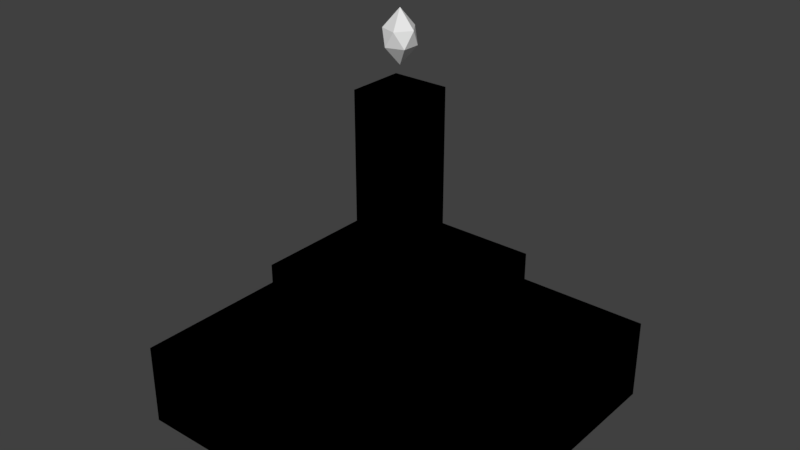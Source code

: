 # Source: MagicCrystal.blend  (saved by Blender 2.77.0; exported with 4.5.12 LTS)
import bpy
from mathutils import Matrix  # noqa: F401  (used for matrix-valued properties, if any)

bpy.ops.wm.read_factory_settings(use_empty=True)
scene = bpy.context.scene
scene.name = 'Scene'

# ---- collections
col_collection_1 = bpy.data.collections.new('Collection 1'); scene.collection.children.link(col_collection_1)

# ---- images (referenced by path relative to the original .blend; pixels are not part of the script)
import os
ASSET_DIR = os.environ.get("B2B_ASSET_DIR", "")  # directory of the original .blend (textures are referenced by path, not embedded)
HERE = os.path.dirname(os.path.abspath(__file__))  # packed textures are extracted next to this script under _unpacked/

def load_image(name, relpath, width, height, colorspace="sRGB"):
    """Load a texture the original file referenced (path relative to the .blend, or extracted next to this script)."""
    p = next((c for c in (os.path.join(HERE, relpath), os.path.join(ASSET_DIR, relpath)) if relpath and os.path.exists(c)), "")
    if p:
        img = bpy.data.images.load(p, check_existing=True)
        img.name = name
    else:  # same state as the original file: an image datablock whose file is absent (Cycles renders it pink)
        img = bpy.data.images.new(name, width, height)
        img.source = "FILE"
        img.filepath = "//" + (relpath or name)
    img.colorspace_settings.name = colorspace
    return img
img_crystalstandimage = load_image('CrystalStandImage', 'CrystalStandImage.png', 1024, 1024, 'sRGB')

# ---- materials (node trees are filled in below, after node groups)
mat_crystalstandmaterial = bpy.data.materials.new('CrystalStandMaterial')
mat_crystalstandmaterial.alpha_threshold = 0.0
mat_crystalstandmaterial.roughness = 0.5

# ---- material node trees
mat_crystalstandmaterial.use_nodes = True; mat_crystalstandmaterial.node_tree.nodes.clear()
_N = mat_crystalstandmaterial.node_tree.nodes; _L = mat_crystalstandmaterial.node_tree.links
n0 = _N.new('NodeUndefined'); n0.name = 'Output'; n0.location = (300, 300)
n0.inputs[1].default_value = 1.0
n1 = _N.new('NodeUndefined'); n1.name = 'Material'; n1.location = (10, 300)
n1.inputs[0].default_value = (0.0, 0.0, 0.0, 1.0)
n1.inputs[1].default_value = (0.0, 0.0, 0.0, 1.0)
n1.inputs[2].default_value = 0.0
n1.inputs[3].default_value = (0.0, 0.0, 0.0)
n2 = _N.new('ShaderNodeTexImage'); n2.name = 'Image Texture'; n2.location = (-163, 295)
n2.width = 140
n2.image = img_crystalstandimage
_L.new(n1.outputs[0], n0.inputs[0])

# ---- world
world_world = bpy.data.worlds.new('World'); scene.world = world_world
world_world.color = (0.05088, 0.05088, 0.05088)
world_world.use_sun_shadow = False
world_world.sun_shadow_jitter_overblur = 0.0
world_world.cycles.sampling_method = 'MANUAL'

# ---- meshes
me_icosphere_001 = bpy.data.meshes.new('Icosphere.001')
me_icosphere_001.from_pydata([(0.0, 0.0, -1.5), (0.7236, -0.5257, -0.4472), (-0.2764, -0.8506, -0.4472), (-0.8944, 0.0, -0.4472), (-0.2764, 0.8506, -0.4472), (0.7236, 0.5257, -0.4472), (0.2764, -0.8506, 0.4472), (-0.7236, -0.5257, 0.4472), (-0.7236, 0.5257, 0.4472), (0.2764, 0.8506, 0.4472), (0.8944, 0.0, 0.4472), (0.0, 0.0, 1.5)], [], [(0, 1, 2), (1, 0, 5), (0, 2, 3), (0, 3, 4), (0, 4, 5), (1, 5, 10), (2, 1, 6), (3, 2, 7), (4, 3, 8), (5, 4, 9), (1, 10, 6), (2, 6, 7), (3, 7, 8), (4, 8, 9), (5, 9, 10), (6, 10, 11), (7, 6, 11), (8, 7, 11), (9, 8, 11), (10, 9, 11)])
_uv = me_icosphere_001.uv_layers.new(name='UVMap')
_uv.uv.foreach_set('vector', [0.6945, 0.0001165, 0.8168, 0.2676, 0.5985, 0.3208, 0.8168, 0.2676, 0.6945, 0.0001165, 0.9999, 0.1373, 0.1285, 0.0001165, 0.515, 0.0001165, 0.3726, 0.1987, 0.1285, 0.0001165, 0.3726, 0.1987, 0.2271, 0.2905, 0.1285, 0.0001165, 0.2271, 0.2905, 0.0001165, 0.3655, 0.8168, 0.2676, 0.9999, 0.1373, 0.9999, 0.3979, 0.5985, 0.3208, 0.8168, 0.2676, 0.7816, 0.4511, 0.3726, 0.1987, 0.515, 0.0001165, 0.5983, 0.295, 0.2271, 0.2905, 0.3726, 0.1987, 0.3713, 0.37, 0.0001165, 0.3655, 0.2271, 0.2905, 0.2258, 0.4619, 0.8168, 0.2676, 0.9999, 0.3979, 0.7816, 0.4511, 0.5985, 0.3208, 0.7816, 0.4511, 0.5985, 0.5813, 0.3726, 0.1987, 0.5983, 0.295, 0.3713, 0.37, 0.2271, 0.2905, 0.3713, 0.37, 0.2258, 0.4619, 0.0001165, 0.3655, 0.2258, 0.4619, 0.08335, 0.6604, 0.7816, 0.4511, 0.9999, 0.3979, 0.9038, 0.7186, 0.5985, 0.5813, 0.7816, 0.4511, 0.9038, 0.7186, 0.3713, 0.37, 0.5983, 0.295, 0.4699, 0.6604, 0.2258, 0.4619, 0.3713, 0.37, 0.4699, 0.6604, 0.08335, 0.6604, 0.2258, 0.4619, 0.4699, 0.6604])
me_icosphere_001.use_remesh_preserve_volume = False
me_icosphere_001.use_remesh_preserve_attributes = False
me_icosphere_001.use_mirror_vertex_groups = False
me_icosphere_001.update()
me_cube = bpy.data.meshes.new('Cube')
me_cube.from_pydata([(-1.0, -1.0, 0.0), (-0.5, -0.5, 0.7), (-1.0, 1.0, 0.0), (-0.5, 0.5, 0.7), (1.0, -1.0, 0.0), (0.5, -0.5, 0.7), (1.0, 1.0, 0.0), (0.5, 0.5, 0.7), (-1.0, -1.0, 0.5), (-1.0, 1.0, 0.5), (1.0, 1.0, 0.5), (1.0, -1.0, 0.5), (-0.166, -0.166, 1.0), (-0.166, 0.166, 1.0), (0.166, 0.166, 1.0), (0.166, -0.166, 1.0), (-0.5, -0.5, 1.0), (-0.5, 0.5, 1.0), (0.5, 0.5, 1.0), (0.5, -0.5, 1.0), (-0.166, -0.166, 2.0), (-0.166, 0.166, 2.0), (0.166, 0.166, 2.0), (0.166, -0.166, 2.0)], [], [(8, 9, 2, 0), (9, 10, 6, 2), (10, 11, 4, 6), (11, 8, 0, 4), (0, 2, 6, 4), (5, 7, 18, 19), (1, 3, 9, 8), (3, 7, 10, 9), (7, 5, 11, 10), (5, 1, 8, 11), (15, 14, 22, 23), (3, 1, 16, 17), (1, 5, 19, 16), (7, 3, 17, 18), (12, 13, 17, 16), (13, 14, 18, 17), (14, 15, 19, 18), (15, 12, 16, 19), (23, 22, 21, 20), (13, 12, 20, 21), (12, 15, 23, 20), (14, 13, 21, 22)])
_uv = me_cube.uv_layers.new(name='UVMap')
_uv.uv.foreach_set('vector', [0.00416, 0.6602, 0.5037, 0.6602, 0.5037, 0.7851, 0.00416, 0.7851, 0.00416, 0.6602, 0.5037, 0.6602, 0.5037, 0.7851, 0.00416, 0.7851, 0.5037, 0.7851, 0.00416, 0.7851, 0.00416, 0.6602, 0.5037, 0.6602, 0.5037, 0.7851, 0.00416, 0.7851, 0.00416, 0.6602, 0.5037, 0.6602, 0.5329, 0.9778, 0.5329, 0.5329, 0.9778, 0.5329, 0.9778, 0.9778, 0.01194, 0.007099, 0.5115, 0.007099, 0.5115, 0.157, 0.01194, 0.157, 0.129, 0.8429, 0.3788, 0.8429, 0.5037, 0.9774, 0.00416, 0.9774, 0.129, 0.8429, 0.3788, 0.8429, 0.5037, 0.9774, 0.00416, 0.9774, 0.129, 0.8429, 0.3788, 0.8429, 0.5037, 0.9774, 0.00416, 0.9774, 0.129, 0.8429, 0.3788, 0.8429, 0.5037, 0.9774, 0.00416, 0.9774, 0.5583, 0.008096, 0.7112, 0.008096, 0.7112, 0.4685, 0.5583, 0.4685, 0.5115, 0.157, 0.01194, 0.157, 0.01194, 0.007099, 0.5115, 0.007099, 0.01194, 0.007099, 0.5115, 0.007099, 0.5115, 0.157, 0.01194, 0.157, 0.5115, 0.157, 0.01194, 0.157, 0.01194, 0.007099, 0.5115, 0.007099, 0.3453, 0.3365, 0.1795, 0.3365, 0.01263, 0.1697, 0.5122, 0.1697, 0.3453, 0.3365, 0.1795, 0.3365, 0.01263, 0.1697, 0.5122, 0.1697, 0.3453, 0.3365, 0.1795, 0.3365, 0.01263, 0.1697, 0.5122, 0.1697, 0.3453, 0.3365, 0.1795, 0.3365, 0.01263, 0.1697, 0.5122, 0.1697, 0.8801, 0.008998, 0.8801, 0.1619, 0.7272, 0.1619, 0.7272, 0.008998, 0.5583, 0.008096, 0.7112, 0.008096, 0.7112, 0.4685, 0.5583, 0.4685, 0.5583, 0.008096, 0.7112, 0.008096, 0.7112, 0.4685, 0.5583, 0.4685, 0.5583, 0.008096, 0.7112, 0.008096, 0.7112, 0.4685, 0.5583, 0.4685])
me_cube.materials.append(mat_crystalstandmaterial)
me_cube.use_remesh_preserve_volume = False
me_cube.use_remesh_preserve_attributes = False
me_cube.use_mirror_vertex_groups = False
me_cube.update()

# ---- objects
ob_crystal = bpy.data.objects.new('Crystal', me_icosphere_001)
ob_crystalstand = bpy.data.objects.new('CrystalStand', me_cube)

# ---- transforms, parenting, visibility, modifiers, constraints
ob_crystal.location = (0.0, 0.0, 2.276)
ob_crystal.scale = (0.1, 0.1, 0.1)
ob_crystal.lineart.crease_threshold = 0.0
ob_crystalstand.location = (0.0, 0.0, 0.0)
ob_crystalstand.lineart.crease_threshold = 0.0

# ---- collection membership
col_collection_1.objects.link(ob_crystal)
col_collection_1.objects.link(ob_crystalstand)

# ---- scene / render settings (as saved in the file)
scene.frame_start = 1; scene.frame_end = 250; scene.frame_set(1)
scene.render.engine = 'CYCLES'
scene.render.resolution_percentage = 50
scene.render.dither_intensity = 0.0
scene.cycles.use_denoising = False
scene.cycles.samples = 128
scene.cycles.sampling_pattern = 'TABULATED_SOBOL'
scene.cycles.light_sampling_threshold = 0.0
scene.cycles.use_adaptive_sampling = False
scene.cycles.use_light_tree = False
scene.cycles.blur_glossy = 0.0
scene.cycles.sample_clamp_indirect = 0.0
scene.view_settings.view_transform = 'Standard'
bpy.context.view_layer.update()

# ---- added for rendering (the .blend has no active camera and no usable light): camera, sun
cam_auto = bpy.data.cameras.new('AutoCamera')
cam_auto.lens = 50.0
cam_auto.sensor_width = 36.0
cam_auto.clip_end = 1000.0
ob_auto_camera = bpy.data.objects.new('AutoCamera', cam_auto)
scene.collection.objects.link(ob_auto_camera)
ob_auto_camera.location = (3.44793, -4.13752, 3.97155)
ob_auto_camera.rotation_euler = (1.09748, -7.21219e-08, 0.694738)
scene.camera = ob_auto_camera
light_auto_sun = bpy.data.lights.new('AutoSun', 'SUN')
light_auto_sun.energy = 3.0
light_auto_sun.angle = 0.0523599
ob_auto_sun = bpy.data.objects.new('AutoSun', light_auto_sun)
scene.collection.objects.link(ob_auto_sun)
ob_auto_sun.rotation_euler = (0.872665, 0.174533, 0.523599)
bpy.context.view_layer.update()
